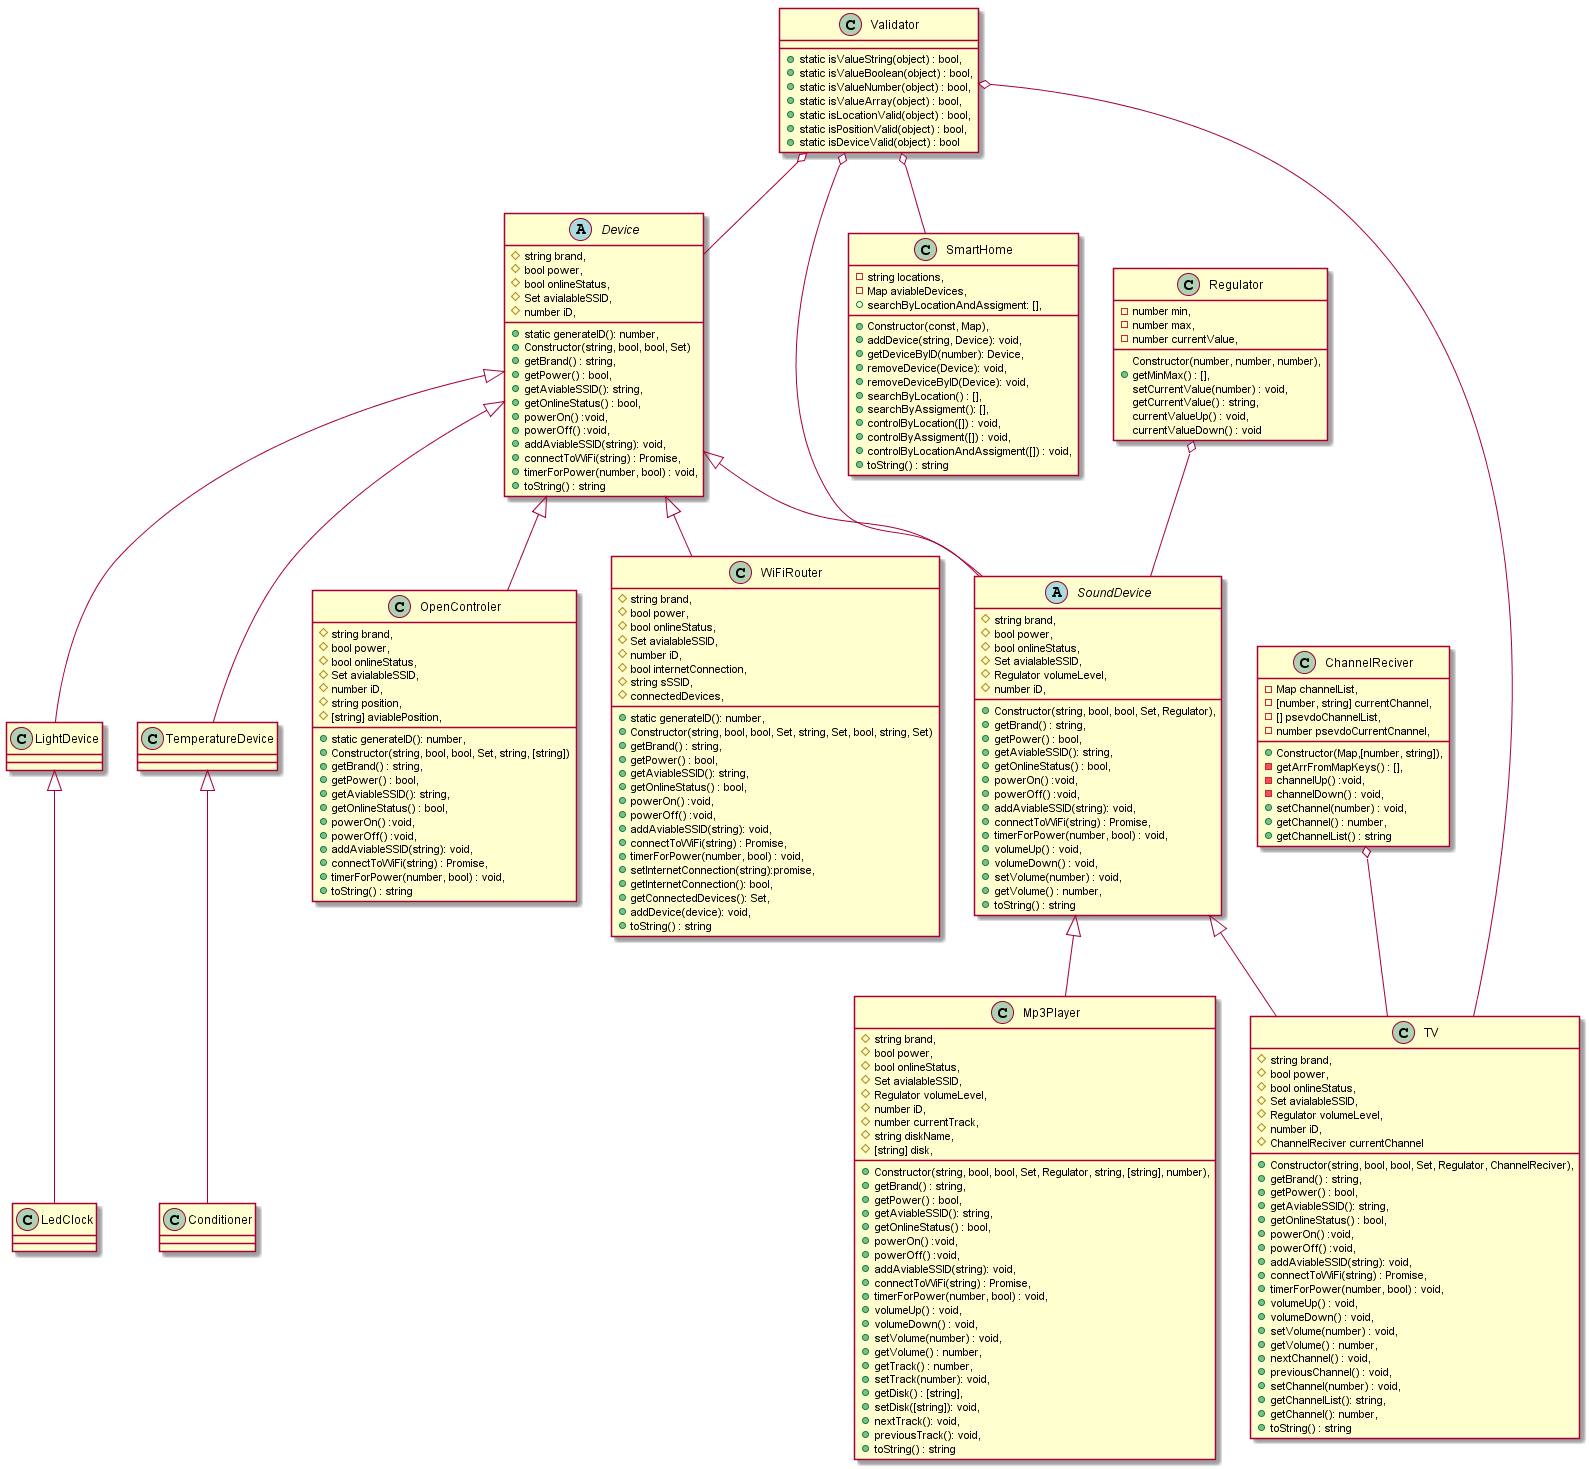

The diagram above was rendered by PlantUML. Its source (embedded in the PNG):
@startuml smartHome

class Validator{
    +static isValueString(object) : bool,
    +static isValueBoolean(object) : bool,
    +static isValueNumber(object) : bool,
    +static isValueArray(object) : bool,
    +static isLocationValid(object) : bool,
    +static isPositionValid(object) : bool,
    +static isDeviceValid(object) : bool
}

class ChannelReciver{
    +Constructor(Map,[number, string]),
    -Map channelList, 
    -[number, string] currentChannel,
    -[] psevdoChannelList,
    -number psevdoCurrentCnannel,
    -getArrFromMapKeys() : [],
    -channelUp() :void,
    -channelDown() : void,
    +setChannel(number) : void, 
    +getChannel() : number,
    +getChannelList() : string
}

class Regulator{
    Constructor(number, number, number),
    -number min,
    -number max,
    -number currentValue,
    +getMinMax() : [],
    setCurrentValue(number) : void,
    getCurrentValue() : string, 
    currentValueUp() : void,
    currentValueDown() : void
}


abstract class Device{
    +static generateID(): number,
    +Constructor(string, bool, bool, Set)
    #string brand,
    #bool power,
    #bool onlineStatus,
    #Set avialableSSID,
    #number iD,
    +getBrand() : string,
    +getPower() : bool,
    +getAviableSSID(): string,
    +getOnlineStatus() : bool,
    +powerOn() :void,
    +powerOff() :void,
    +addAviableSSID(string): void,
    +connectToWiFi(string) : Promise,
    +timerForPower(number, bool) : void,
    +toString() : string
}

abstract class SoundDevice{
    +Constructor(string, bool, bool, Set, Regulator),
    #string brand,
    #bool power,
    #bool onlineStatus,
    #Set avialableSSID,
    #Regulator volumeLevel,
    #number iD,
    +getBrand() : string,
    +getPower() : bool,
    +getAviableSSID(): string,
    +getOnlineStatus() : bool,
    +powerOn() :void,
    +powerOff() :void,
    +addAviableSSID(string): void,
    +connectToWiFi(string) : Promise,
    +timerForPower(number, bool) : void,
    +volumeUp() : void,
    +volumeDown() : void,
    +setVolume(number) : void, 
    +getVolume() : number,
    +toString() : string
}

class Mp3Player{
     +Constructor(string, bool, bool, Set, Regulator, string, [string], number),
    #string brand,
    #bool power,
    #bool onlineStatus,
    #Set avialableSSID,
    #Regulator volumeLevel,
    #number iD,
    #number currentTrack,
    #string diskName,
    #[string] disk,
    +getBrand() : string,
    +getPower() : bool,
    +getAviableSSID(): string,
    +getOnlineStatus() : bool,
    +powerOn() :void,
    +powerOff() :void,
    +addAviableSSID(string): void,
    +connectToWiFi(string) : Promise,
    +timerForPower(number, bool) : void,
    +volumeUp() : void,
    +volumeDown() : void,
    +setVolume(number) : void, 
    +getVolume() : number,    
    +getTrack() : number,
    +setTrack(number): void,
    +getDisk() : [string],
    +setDisk([string]): void,
    +nextTrack(): void,
    +previousTrack(): void,
    +toString() : string
}

class TV{
    +Constructor(string, bool, bool, Set, Regulator, ChannelReciver),
    #string brand,
    #bool power,
    #bool onlineStatus,
    #Set avialableSSID,
    #Regulator volumeLevel,
    #number iD,
    #ChannelReciver currentChannel
    +getBrand() : string,
    +getPower() : bool,
    +getAviableSSID(): string,
    +getOnlineStatus() : bool,
    +powerOn() :void,
    +powerOff() :void,
    +addAviableSSID(string): void,
    +connectToWiFi(string) : Promise,
    +timerForPower(number, bool) : void,
    +volumeUp() : void,
    +volumeDown() : void,
    +setVolume(number) : void, 
    +getVolume() : number,
    +nextChannel() : void,
    +previousChannel() : void,
    +setChannel(number) : void,
    +getChannelList(): string,
    +getChannel(): number,
    +toString() : string

}

class OpenControler{
    +static generateID(): number,
    +Constructor(string, bool, bool, Set, string, [string])
    #string brand,
    #bool power,
    #bool onlineStatus,
    #Set avialableSSID,
    #number iD,
    #string position,
    #[string] aviablePosition,
    +getBrand() : string,
    +getPower() : bool,
    +getAviableSSID(): string,
    +getOnlineStatus() : bool,
    +powerOn() :void,
    +powerOff() :void,
    +addAviableSSID(string): void,
    +connectToWiFi(string) : Promise,
    +timerForPower(number, bool) : void,
    +toString() : string
}

class SmartHome{
    +Constructor(const, Map),
    -string locations,
    -Map aviableDevices,
    +addDevice(string, Device): void,
    +getDeviceByID(number): Device,
    +removeDevice(Device): void,
    +removeDeviceByID(Device): void,
    +searchByLocation() : [],
    +searchByAssigment(): [],
    +searchByLocationAndAssigment: [],
    +controlByLocation([]) : void,
    +controlByAssigment([]) : void,
    +controlByLocationAndAssigment([]) : void,
    +toString() : string
}

class WiFiRouter{
    +static generateID(): number,
    +Constructor(string, bool, bool, Set, string, Set, bool, string, Set)
    #string brand,
    #bool power,
    #bool onlineStatus,
    #Set avialableSSID,
    #number iD,
    #bool internetConnection,
    #string sSSID,
    #connectedDevices,    
    +getBrand() : string,
    +getPower() : bool,
    +getAviableSSID(): string,
    +getOnlineStatus() : bool,
    +powerOn() :void,
    +powerOff() :void,
    +addAviableSSID(string): void,
    +connectToWiFi(string) : Promise,
    +timerForPower(number, bool) : void,
    +setInternetConnection(string):promise,
    +getInternetConnection(): bool,
    +getConnectedDevices(): Set,
    +addDevice(device): void,
    +toString() : string
}

Device <|-- SoundDevice
Device <|-- WiFiRouter
Device <|-- OpenControler
Device <|-- LightDevice
Device <|-- TemperatureDevice


SoundDevice <|-- TV
SoundDevice <|-- Mp3Player

LightDevice <|-- LedClock
TemperatureDevice <|-- Conditioner

ChannelReciver o-- TV
Regulator o-- SoundDevice
Validator o-- Device
Validator o-- SoundDevice
Validator o-- TV


Validator o-- SmartHome

@enduml